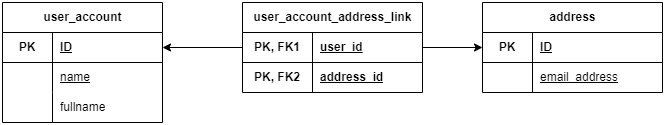

The diagram above was exported from draw.io. Its source (the exported page's mxGraphModel, read from the mxfile embedded in the PNG):
<mxGraphModel dx="-271" dy="820" grid="1" gridSize="10" guides="1" tooltips="1" connect="1" arrows="1" fold="1" page="1" pageScale="1" pageWidth="850" pageHeight="1100" math="0" shadow="0">
  <root>
    <mxCell id="0" />
    <mxCell id="1" parent="0" />
    <mxCell id="2" value="user_account" style="shape=table;startSize=30;container=1;collapsible=1;childLayout=tableLayout;fixedRows=1;rowLines=0;fontStyle=1;align=center;resizeLast=1;html=1;" vertex="1" parent="1">
      <mxGeometry x="880" y="480" width="160" height="120" as="geometry" />
    </mxCell>
    <mxCell id="3" value="" style="shape=tableRow;horizontal=0;startSize=0;swimlaneHead=0;swimlaneBody=0;fillColor=none;collapsible=0;dropTarget=0;points=[[0,0.5],[1,0.5]];portConstraint=eastwest;top=0;left=0;right=0;bottom=1;" vertex="1" parent="2">
      <mxGeometry y="30" width="160" height="30" as="geometry" />
    </mxCell>
    <mxCell id="4" value="PK" style="shape=partialRectangle;connectable=0;fillColor=none;top=0;left=0;bottom=0;right=0;fontStyle=1;overflow=hidden;whiteSpace=wrap;html=1;" vertex="1" parent="3">
      <mxGeometry width="50" height="30" as="geometry">
        <mxRectangle width="50" height="30" as="alternateBounds" />
      </mxGeometry>
    </mxCell>
    <mxCell id="5" value="ID" style="shape=partialRectangle;connectable=0;fillColor=none;top=0;left=0;bottom=0;right=0;align=left;spacingLeft=6;fontStyle=5;overflow=hidden;whiteSpace=wrap;html=1;" vertex="1" parent="3">
      <mxGeometry x="50" width="110" height="30" as="geometry">
        <mxRectangle width="110" height="30" as="alternateBounds" />
      </mxGeometry>
    </mxCell>
    <mxCell id="6" value="" style="shape=tableRow;horizontal=0;startSize=0;swimlaneHead=0;swimlaneBody=0;fillColor=none;collapsible=0;dropTarget=0;points=[[0,0.5],[1,0.5]];portConstraint=eastwest;top=0;left=0;right=0;bottom=0;" vertex="1" parent="2">
      <mxGeometry y="60" width="160" height="30" as="geometry" />
    </mxCell>
    <mxCell id="7" value="" style="shape=partialRectangle;connectable=0;fillColor=none;top=0;left=0;bottom=0;right=0;editable=1;overflow=hidden;whiteSpace=wrap;html=1;" vertex="1" parent="6">
      <mxGeometry width="50" height="30" as="geometry">
        <mxRectangle width="50" height="30" as="alternateBounds" />
      </mxGeometry>
    </mxCell>
    <mxCell id="8" value="name" style="shape=partialRectangle;connectable=0;fillColor=none;top=0;left=0;bottom=0;right=0;align=left;spacingLeft=6;overflow=hidden;whiteSpace=wrap;html=1;fontStyle=4" vertex="1" parent="6">
      <mxGeometry x="50" width="110" height="30" as="geometry">
        <mxRectangle width="110" height="30" as="alternateBounds" />
      </mxGeometry>
    </mxCell>
    <mxCell id="9" value="" style="shape=tableRow;horizontal=0;startSize=0;swimlaneHead=0;swimlaneBody=0;fillColor=none;collapsible=0;dropTarget=0;points=[[0,0.5],[1,0.5]];portConstraint=eastwest;top=0;left=0;right=0;bottom=0;" vertex="1" parent="2">
      <mxGeometry y="90" width="160" height="30" as="geometry" />
    </mxCell>
    <mxCell id="10" value="" style="shape=partialRectangle;connectable=0;fillColor=none;top=0;left=0;bottom=0;right=0;editable=1;overflow=hidden;whiteSpace=wrap;html=1;" vertex="1" parent="9">
      <mxGeometry width="50" height="30" as="geometry">
        <mxRectangle width="50" height="30" as="alternateBounds" />
      </mxGeometry>
    </mxCell>
    <mxCell id="11" value="fullname" style="shape=partialRectangle;connectable=0;fillColor=none;top=0;left=0;bottom=0;right=0;align=left;spacingLeft=6;overflow=hidden;whiteSpace=wrap;html=1;" vertex="1" parent="9">
      <mxGeometry x="50" width="110" height="30" as="geometry">
        <mxRectangle width="110" height="30" as="alternateBounds" />
      </mxGeometry>
    </mxCell>
    <mxCell id="12" value="address" style="shape=table;startSize=30;container=1;collapsible=1;childLayout=tableLayout;fixedRows=1;rowLines=0;fontStyle=1;align=center;resizeLast=1;html=1;" vertex="1" parent="1">
      <mxGeometry x="1360" y="480" width="180" height="90" as="geometry" />
    </mxCell>
    <mxCell id="13" value="" style="shape=tableRow;horizontal=0;startSize=0;swimlaneHead=0;swimlaneBody=0;fillColor=none;collapsible=0;dropTarget=0;points=[[0,0.5],[1,0.5]];portConstraint=eastwest;top=0;left=0;right=0;bottom=1;" vertex="1" parent="12">
      <mxGeometry y="30" width="180" height="30" as="geometry" />
    </mxCell>
    <mxCell id="14" value="PK" style="shape=partialRectangle;connectable=0;fillColor=none;top=0;left=0;bottom=0;right=0;fontStyle=1;overflow=hidden;whiteSpace=wrap;html=1;" vertex="1" parent="13">
      <mxGeometry width="50" height="30" as="geometry">
        <mxRectangle width="50" height="30" as="alternateBounds" />
      </mxGeometry>
    </mxCell>
    <mxCell id="15" value="ID" style="shape=partialRectangle;connectable=0;fillColor=none;top=0;left=0;bottom=0;right=0;align=left;spacingLeft=6;fontStyle=5;overflow=hidden;whiteSpace=wrap;html=1;" vertex="1" parent="13">
      <mxGeometry x="50" width="130" height="30" as="geometry">
        <mxRectangle width="130" height="30" as="alternateBounds" />
      </mxGeometry>
    </mxCell>
    <mxCell id="16" value="" style="shape=tableRow;horizontal=0;startSize=0;swimlaneHead=0;swimlaneBody=0;fillColor=none;collapsible=0;dropTarget=0;points=[[0,0.5],[1,0.5]];portConstraint=eastwest;top=0;left=0;right=0;bottom=0;" vertex="1" parent="12">
      <mxGeometry y="60" width="180" height="30" as="geometry" />
    </mxCell>
    <mxCell id="17" value="" style="shape=partialRectangle;connectable=0;fillColor=none;top=0;left=0;bottom=0;right=0;editable=1;overflow=hidden;whiteSpace=wrap;html=1;" vertex="1" parent="16">
      <mxGeometry width="50" height="30" as="geometry">
        <mxRectangle width="50" height="30" as="alternateBounds" />
      </mxGeometry>
    </mxCell>
    <mxCell id="18" value="email_address" style="shape=partialRectangle;connectable=0;fillColor=none;top=0;left=0;bottom=0;right=0;align=left;spacingLeft=6;overflow=hidden;whiteSpace=wrap;html=1;fontStyle=4" vertex="1" parent="16">
      <mxGeometry x="50" width="130" height="30" as="geometry">
        <mxRectangle width="130" height="30" as="alternateBounds" />
      </mxGeometry>
    </mxCell>
    <mxCell id="19" value="user_account_address_link" style="shape=table;startSize=30;container=1;collapsible=1;childLayout=tableLayout;fixedRows=1;rowLines=0;fontStyle=1;align=center;resizeLast=1;html=1;" vertex="1" parent="1">
      <mxGeometry x="1120" y="480" width="180" height="90" as="geometry" />
    </mxCell>
    <mxCell id="20" value="" style="shape=tableRow;horizontal=0;startSize=0;swimlaneHead=0;swimlaneBody=0;fillColor=none;collapsible=0;dropTarget=0;points=[[0,0.5],[1,0.5]];portConstraint=eastwest;top=0;left=0;right=0;bottom=1;" vertex="1" parent="19">
      <mxGeometry y="30" width="180" height="30" as="geometry" />
    </mxCell>
    <mxCell id="21" value="PK, FK1" style="shape=partialRectangle;connectable=0;fillColor=none;top=0;left=0;bottom=0;right=0;fontStyle=1;overflow=hidden;whiteSpace=wrap;html=1;" vertex="1" parent="20">
      <mxGeometry width="70" height="30" as="geometry">
        <mxRectangle width="70" height="30" as="alternateBounds" />
      </mxGeometry>
    </mxCell>
    <mxCell id="22" value="user_id" style="shape=partialRectangle;connectable=0;fillColor=none;top=0;left=0;bottom=0;right=0;align=left;spacingLeft=6;fontStyle=5;overflow=hidden;whiteSpace=wrap;html=1;" vertex="1" parent="20">
      <mxGeometry x="70" width="110" height="30" as="geometry">
        <mxRectangle width="110" height="30" as="alternateBounds" />
      </mxGeometry>
    </mxCell>
    <mxCell id="23" value="" style="shape=tableRow;horizontal=0;startSize=0;swimlaneHead=0;swimlaneBody=0;fillColor=none;collapsible=0;dropTarget=0;points=[[0,0.5],[1,0.5]];portConstraint=eastwest;top=0;left=0;right=0;bottom=0;" vertex="1" parent="19">
      <mxGeometry y="60" width="180" height="30" as="geometry" />
    </mxCell>
    <mxCell id="24" value="&lt;b&gt;PK, FK2&lt;/b&gt;" style="shape=partialRectangle;connectable=0;fillColor=none;top=0;left=0;bottom=0;right=0;editable=1;overflow=hidden;whiteSpace=wrap;html=1;" vertex="1" parent="23">
      <mxGeometry width="70" height="30" as="geometry">
        <mxRectangle width="70" height="30" as="alternateBounds" />
      </mxGeometry>
    </mxCell>
    <mxCell id="25" value="address_id" style="shape=partialRectangle;connectable=0;fillColor=none;top=0;left=0;bottom=0;right=0;align=left;spacingLeft=6;overflow=hidden;whiteSpace=wrap;html=1;fontStyle=5" vertex="1" parent="23">
      <mxGeometry x="70" width="110" height="30" as="geometry">
        <mxRectangle width="110" height="30" as="alternateBounds" />
      </mxGeometry>
    </mxCell>
    <mxCell id="26" style="edgeStyle=orthogonalEdgeStyle;rounded=0;orthogonalLoop=1;jettySize=auto;html=1;entryX=0;entryY=0.5;entryDx=0;entryDy=0;" edge="1" source="20" target="13" parent="1">
      <mxGeometry relative="1" as="geometry" />
    </mxCell>
    <mxCell id="27" style="edgeStyle=orthogonalEdgeStyle;rounded=0;orthogonalLoop=1;jettySize=auto;html=1;" edge="1" source="20" target="3" parent="1">
      <mxGeometry relative="1" as="geometry" />
    </mxCell>
  </root>
</mxGraphModel>